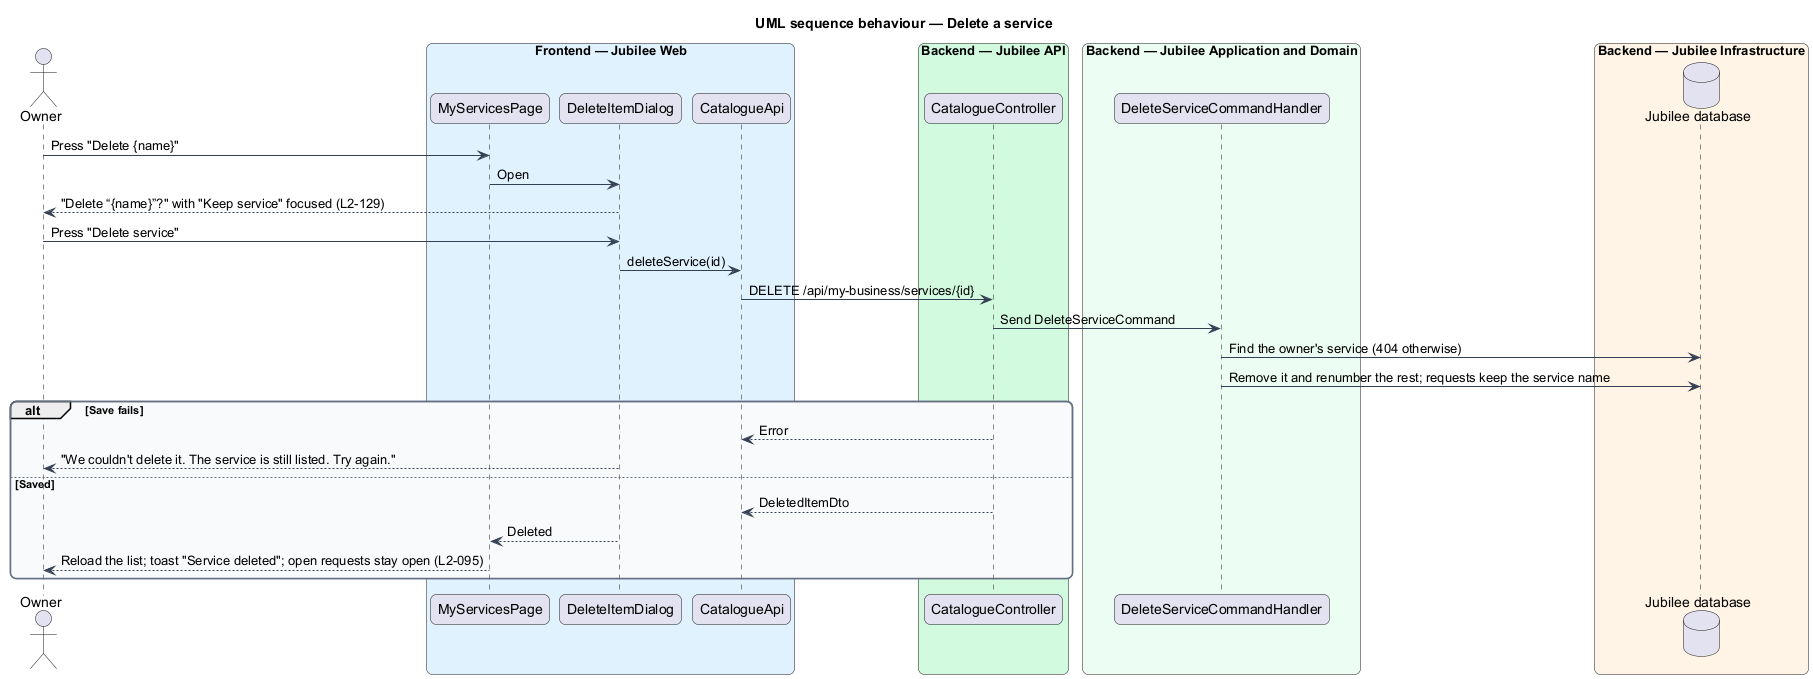

The diagram above was rendered by PlantUML. Its source (embedded in the PNG):
@startuml
title UML sequence behaviour — Delete a service
skinparam backgroundColor #FFFFFF
skinparam shadowing false
skinparam roundcorner 12
skinparam defaultFontName Arial
skinparam ArrowColor #344054
skinparam rectangle {
  BorderColor #344054
  FontColor #101828
}
skinparam package {
  BorderColor #667085
  FontColor #101828
  BackgroundColor #F9FAFB
}
actor "Owner" as actor
box "Frontend — Jubilee Web" #E0F2FE
  participant "MyServicesPage" as page
  participant "DeleteItemDialog" as dialog
  participant "CatalogueApi" as client
end box
box "Backend — Jubilee API" #D1FADF
  participant "CatalogueController" as controller
end box
box "Backend — Jubilee Application and Domain" #ECFDF3
  participant "DeleteServiceCommandHandler" as handler
end box
box "Backend — Jubilee Infrastructure" #FFF4E5
  database "Jubilee database" as db
end box
actor -> page : Press "Delete {name}"
page -> dialog : Open
dialog --> actor : "Delete “{name}”?" with "Keep service" focused (L2-129)
actor -> dialog : Press "Delete service"
dialog -> client : deleteService(id)
client -> controller : DELETE /api/my-business/services/{id}
controller -> handler : Send DeleteServiceCommand
handler -> db : Find the owner's service (404 otherwise)
handler -> db : Remove it and renumber the rest; requests keep the service name
alt Save fails
  controller --> client : Error
  dialog --> actor : "We couldn't delete it. The service is still listed. Try again."
else Saved
  controller --> client : DeletedItemDto
  dialog --> page : Deleted
  page --> actor : Reload the list; toast "Service deleted"; open requests stay open (L2-095)
end
@enduml